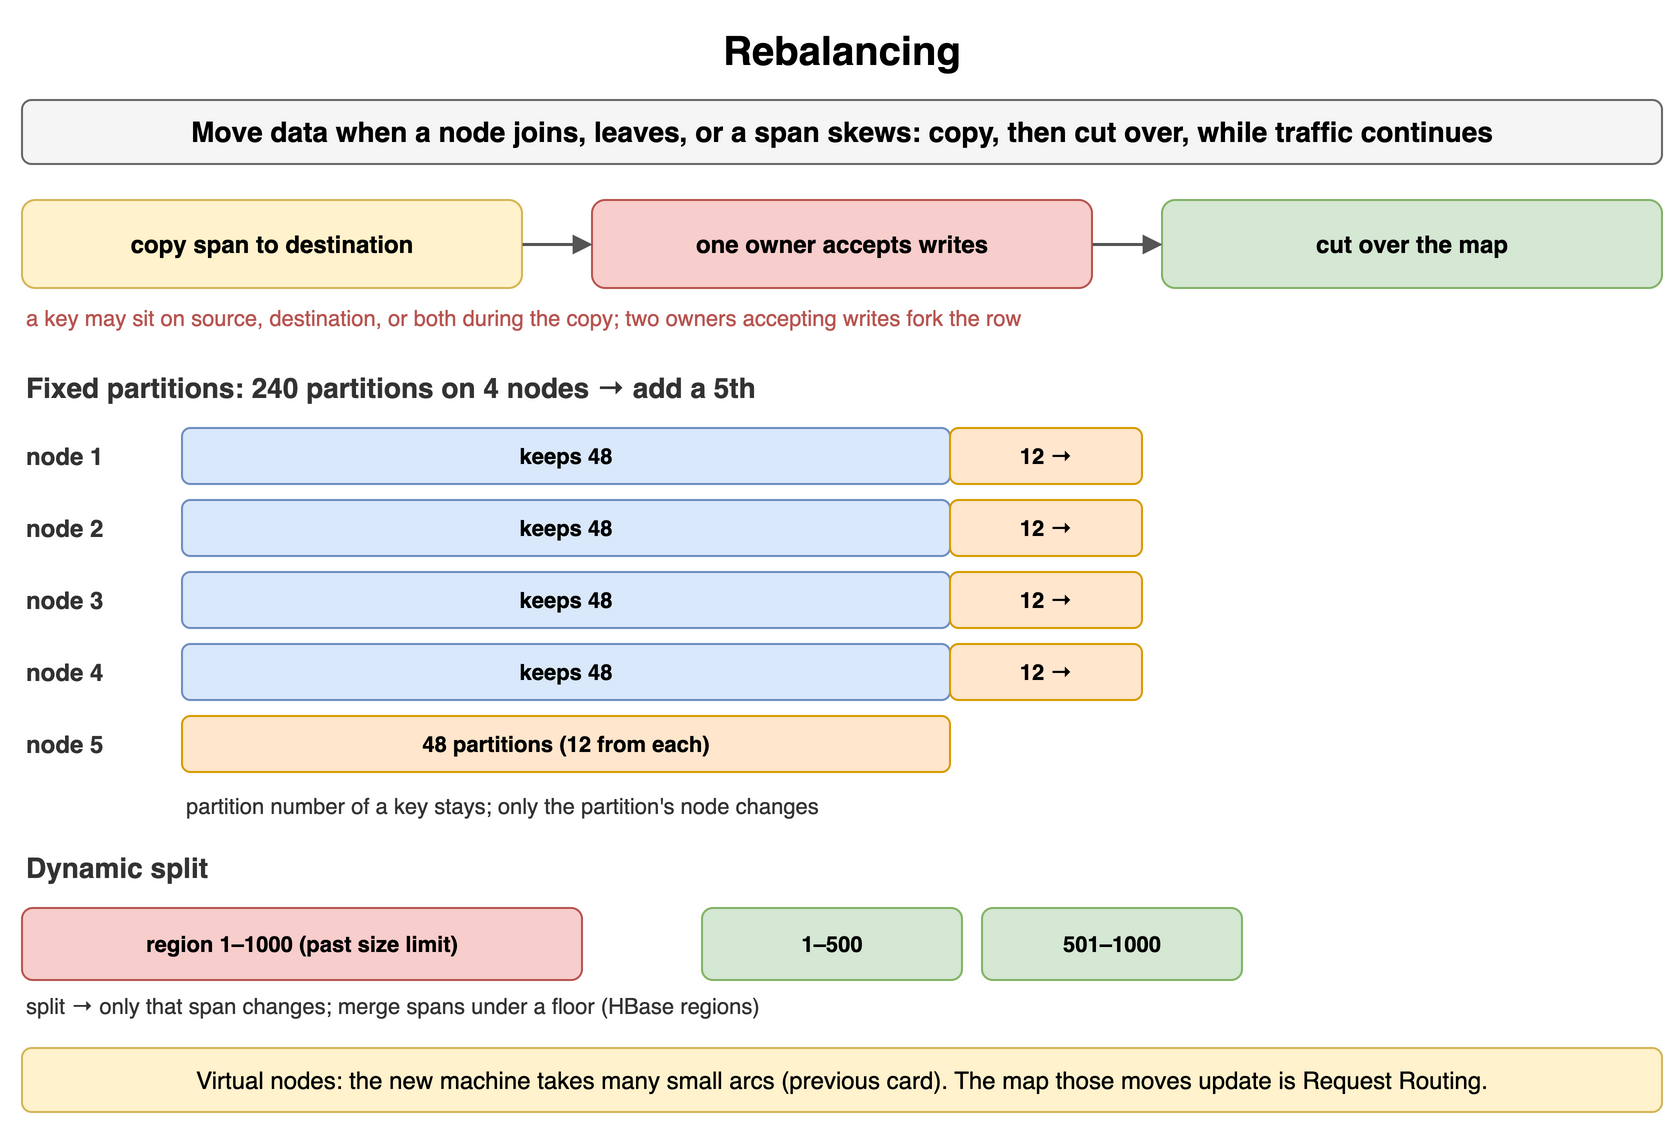

The diagram above was exported from draw.io. Its source (the exported page's mxGraphModel, read from the mxfile embedded in the PNG):
<mxGraphModel dx="900" dy="570" grid="1" gridSize="10" guides="1" tooltips="1" connect="1" arrows="1" fold="1" page="1" pageScale="1" pageWidth="900" pageHeight="570" math="0" shadow="0">
  <root>
    <mxCell id="0" />
    <mxCell id="1" parent="0" />
    <mxCell id="i1" value="Rebalancing" style="text;html=1;align=center;verticalAlign=middle;whiteSpace=wrap;fontSize=20;fontStyle=1;" vertex="1" parent="1">
      <mxGeometry x="40" y="10" width="820" height="30" as="geometry" />
    </mxCell>
    <mxCell id="i2" value="Move data when a node joins, leaves, or a span skews: copy, then cut over, while traffic continues" style="rounded=1;whiteSpace=wrap;html=1;fillColor=#f5f5f5;strokeColor=#666666;fontStyle=1;fontSize=14;" vertex="1" parent="1">
      <mxGeometry x="40" y="50" width="820" height="32" as="geometry" />
    </mxCell>
    <mxCell id="i3" value="copy span to destination" style="rounded=1;whiteSpace=wrap;html=1;fillColor=#fff2cc;strokeColor=#d6b656;fontSize=12;align=center;fontStyle=1;" vertex="1" parent="1">
      <mxGeometry x="40" y="100" width="250" height="44" as="geometry" />
    </mxCell>
    <mxCell id="i4" value="one owner accepts writes" style="rounded=1;whiteSpace=wrap;html=1;fillColor=#f8cecc;strokeColor=#b85450;fontSize=12;align=center;fontStyle=1;" vertex="1" parent="1">
      <mxGeometry x="325" y="100" width="250" height="44" as="geometry" />
    </mxCell>
    <mxCell id="i5" value="cut over the map" style="rounded=1;whiteSpace=wrap;html=1;fillColor=#d5e8d4;strokeColor=#82b366;fontSize=12;align=center;fontStyle=1;" vertex="1" parent="1">
      <mxGeometry x="610" y="100" width="250" height="44" as="geometry" />
    </mxCell>
    <mxCell id="i6" value="" style="endArrow=block;endSize=6;html=1;strokeWidth=1.5;strokeColor=#555555;fontSize=11;labelBackgroundColor=#ffffff;" edge="1" parent="1" source="i3" target="i4">
      <mxGeometry relative="1" as="geometry" />
    </mxCell>
    <mxCell id="i7" value="" style="endArrow=block;endSize=6;html=1;strokeWidth=1.5;strokeColor=#555555;fontSize=11;labelBackgroundColor=#ffffff;" edge="1" parent="1" source="i4" target="i5">
      <mxGeometry relative="1" as="geometry" />
    </mxCell>
    <mxCell id="i8" value="a key may sit on source, destination, or both during the copy; two owners accepting writes fork the row" style="text;html=1;whiteSpace=wrap;fontSize=11;align=left;verticalAlign=middle;fontSize=11;fontColor=#b85450;" vertex="1" parent="1">
      <mxGeometry x="40" y="150" width="820" height="18" as="geometry" />
    </mxCell>
    <mxCell id="i9" value="Fixed partitions: 240 partitions on 4 nodes → add a 5th" style="text;html=1;whiteSpace=wrap;fontSize=11;align=left;verticalAlign=middle;fontSize=14;fontColor=#333333;fontStyle=1;" vertex="1" parent="1">
      <mxGeometry x="40" y="184" width="600" height="20" as="geometry" />
    </mxCell>
    <mxCell id="i10" value="node 1" style="text;html=1;whiteSpace=wrap;fontSize=11;align=left;verticalAlign=middle;fontSize=12;fontColor=#333333;fontStyle=1;" vertex="1" parent="1">
      <mxGeometry x="40" y="214" width="70" height="28" as="geometry" />
    </mxCell>
    <mxCell id="i11" value="keeps 48" style="rounded=1;whiteSpace=wrap;html=1;fillColor=#dae8fc;strokeColor=#6c8ebf;fontSize=11;align=center;fontStyle=1;" vertex="1" parent="1">
      <mxGeometry x="120" y="214" width="384" height="28" as="geometry" />
    </mxCell>
    <mxCell id="i12" value="12 →" style="rounded=1;whiteSpace=wrap;html=1;fillColor=#ffe6cc;strokeColor=#d79b00;fontSize=11;align=center;fontStyle=1;" vertex="1" parent="1">
      <mxGeometry x="504" y="214" width="96" height="28" as="geometry" />
    </mxCell>
    <mxCell id="i13" value="node 2" style="text;html=1;whiteSpace=wrap;fontSize=11;align=left;verticalAlign=middle;fontSize=12;fontColor=#333333;fontStyle=1;" vertex="1" parent="1">
      <mxGeometry x="40" y="250" width="70" height="28" as="geometry" />
    </mxCell>
    <mxCell id="i14" value="keeps 48" style="rounded=1;whiteSpace=wrap;html=1;fillColor=#dae8fc;strokeColor=#6c8ebf;fontSize=11;align=center;fontStyle=1;" vertex="1" parent="1">
      <mxGeometry x="120" y="250" width="384" height="28" as="geometry" />
    </mxCell>
    <mxCell id="i15" value="12 →" style="rounded=1;whiteSpace=wrap;html=1;fillColor=#ffe6cc;strokeColor=#d79b00;fontSize=11;align=center;fontStyle=1;" vertex="1" parent="1">
      <mxGeometry x="504" y="250" width="96" height="28" as="geometry" />
    </mxCell>
    <mxCell id="i16" value="node 3" style="text;html=1;whiteSpace=wrap;fontSize=11;align=left;verticalAlign=middle;fontSize=12;fontColor=#333333;fontStyle=1;" vertex="1" parent="1">
      <mxGeometry x="40" y="286" width="70" height="28" as="geometry" />
    </mxCell>
    <mxCell id="i17" value="keeps 48" style="rounded=1;whiteSpace=wrap;html=1;fillColor=#dae8fc;strokeColor=#6c8ebf;fontSize=11;align=center;fontStyle=1;" vertex="1" parent="1">
      <mxGeometry x="120" y="286" width="384" height="28" as="geometry" />
    </mxCell>
    <mxCell id="i18" value="12 →" style="rounded=1;whiteSpace=wrap;html=1;fillColor=#ffe6cc;strokeColor=#d79b00;fontSize=11;align=center;fontStyle=1;" vertex="1" parent="1">
      <mxGeometry x="504" y="286" width="96" height="28" as="geometry" />
    </mxCell>
    <mxCell id="i19" value="node 4" style="text;html=1;whiteSpace=wrap;fontSize=11;align=left;verticalAlign=middle;fontSize=12;fontColor=#333333;fontStyle=1;" vertex="1" parent="1">
      <mxGeometry x="40" y="322" width="70" height="28" as="geometry" />
    </mxCell>
    <mxCell id="i20" value="keeps 48" style="rounded=1;whiteSpace=wrap;html=1;fillColor=#dae8fc;strokeColor=#6c8ebf;fontSize=11;align=center;fontStyle=1;" vertex="1" parent="1">
      <mxGeometry x="120" y="322" width="384" height="28" as="geometry" />
    </mxCell>
    <mxCell id="i21" value="12 →" style="rounded=1;whiteSpace=wrap;html=1;fillColor=#ffe6cc;strokeColor=#d79b00;fontSize=11;align=center;fontStyle=1;" vertex="1" parent="1">
      <mxGeometry x="504" y="322" width="96" height="28" as="geometry" />
    </mxCell>
    <mxCell id="i22" value="node 5" style="text;html=1;whiteSpace=wrap;fontSize=11;align=left;verticalAlign=middle;fontSize=12;fontColor=#333333;fontStyle=1;" vertex="1" parent="1">
      <mxGeometry x="40" y="358" width="70" height="28" as="geometry" />
    </mxCell>
    <mxCell id="i23" value="48 partitions (12 from each)" style="rounded=1;whiteSpace=wrap;html=1;fillColor=#ffe6cc;strokeColor=#d79b00;fontSize=11;align=center;fontStyle=1;" vertex="1" parent="1">
      <mxGeometry x="120" y="358" width="384" height="28" as="geometry" />
    </mxCell>
    <mxCell id="i24" value="partition number of a key stays; only the partition's node changes" style="text;html=1;whiteSpace=wrap;fontSize=11;align=left;verticalAlign=middle;fontSize=11;fontColor=#333333;" vertex="1" parent="1">
      <mxGeometry x="120" y="394" width="600" height="18" as="geometry" />
    </mxCell>
    <mxCell id="i25" value="Dynamic split" style="text;html=1;whiteSpace=wrap;fontSize=11;align=left;verticalAlign=middle;fontSize=14;fontColor=#333333;fontStyle=1;" vertex="1" parent="1">
      <mxGeometry x="40" y="424" width="300" height="20" as="geometry" />
    </mxCell>
    <mxCell id="i26" value="region 1–1000 (past size limit)" style="rounded=1;whiteSpace=wrap;html=1;fillColor=#f8cecc;strokeColor=#b85450;fontSize=11;align=center;fontStyle=1;" vertex="1" parent="1">
      <mxGeometry x="40" y="454" width="280" height="36" as="geometry" />
    </mxCell>
    <mxCell id="i27" value="1–500" style="rounded=1;whiteSpace=wrap;html=1;fillColor=#d5e8d4;strokeColor=#82b366;fontSize=11;align=center;fontStyle=1;" vertex="1" parent="1">
      <mxGeometry x="380" y="454" width="130" height="36" as="geometry" />
    </mxCell>
    <mxCell id="i28" value="501–1000" style="rounded=1;whiteSpace=wrap;html=1;fillColor=#d5e8d4;strokeColor=#82b366;fontSize=11;align=center;fontStyle=1;" vertex="1" parent="1">
      <mxGeometry x="520" y="454" width="130" height="36" as="geometry" />
    </mxCell>
    <mxCell id="i29" value="split → only that span changes; merge spans under a floor (HBase regions)" style="text;html=1;whiteSpace=wrap;fontSize=11;align=left;verticalAlign=middle;fontSize=11;fontColor=#333333;" vertex="1" parent="1">
      <mxGeometry x="40" y="494" width="700" height="18" as="geometry" />
    </mxCell>
    <mxCell id="i30" value="Virtual nodes: the new machine takes many small arcs (previous card). The map those moves update is Request Routing." style="rounded=1;whiteSpace=wrap;html=1;fillColor=#fff2cc;strokeColor=#d6b656;fontSize=12;align=center;" vertex="1" parent="1">
      <mxGeometry x="40" y="524" width="820" height="32" as="geometry" />
    </mxCell>
  </root>
</mxGraphModel>